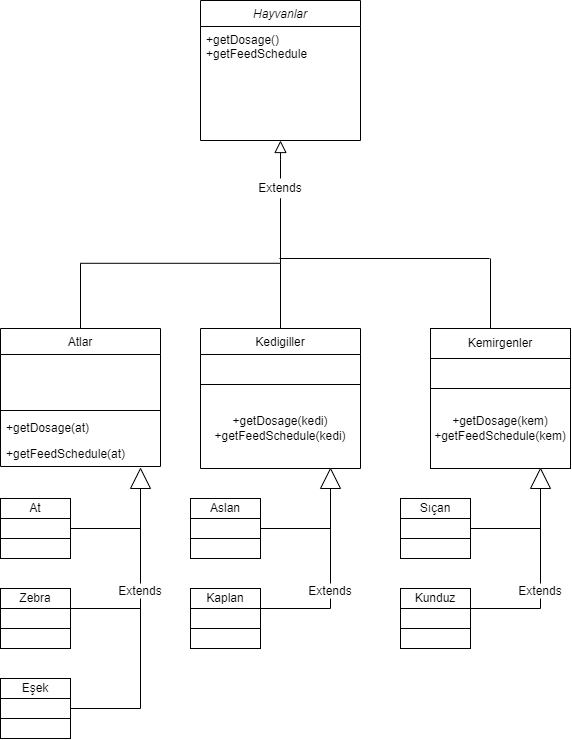

The diagram above was exported from draw.io. Its source (the exported page's mxGraphModel, read from the mxfile embedded in the PNG):
<mxGraphModel dx="716" dy="399" grid="1" gridSize="10" guides="1" tooltips="1" connect="1" arrows="1" fold="1" page="1" pageScale="1" pageWidth="827" pageHeight="1169" math="0" shadow="0">
  <root>
    <mxCell id="WIyWlLk6GJQsqaUBKTNV-0" />
    <mxCell id="WIyWlLk6GJQsqaUBKTNV-1" parent="WIyWlLk6GJQsqaUBKTNV-0" />
    <mxCell id="zkfFHV4jXpPFQw0GAbJ--0" value="Hayvanlar" style="swimlane;fontStyle=2;align=center;verticalAlign=top;childLayout=stackLayout;horizontal=1;startSize=26;horizontalStack=0;resizeParent=1;resizeLast=0;collapsible=1;marginBottom=0;rounded=0;shadow=0;strokeWidth=1;" parent="WIyWlLk6GJQsqaUBKTNV-1" vertex="1">
      <mxGeometry x="230" y="32" width="160" height="140" as="geometry">
        <mxRectangle x="230" y="140" width="160" height="26" as="alternateBounds" />
      </mxGeometry>
    </mxCell>
    <mxCell id="zkfFHV4jXpPFQw0GAbJ--5" value="+getDosage()&#10;+getFeedSchedule" style="text;align=left;verticalAlign=top;spacingLeft=4;spacingRight=4;overflow=hidden;rotatable=0;points=[[0,0.5],[1,0.5]];portConstraint=eastwest;" parent="zkfFHV4jXpPFQw0GAbJ--0" vertex="1">
      <mxGeometry y="26" width="160" height="114" as="geometry" />
    </mxCell>
    <mxCell id="zkfFHV4jXpPFQw0GAbJ--6" value="Atlar" style="swimlane;fontStyle=0;align=center;verticalAlign=top;childLayout=stackLayout;horizontal=1;startSize=26;horizontalStack=0;resizeParent=1;resizeLast=0;collapsible=1;marginBottom=0;rounded=0;shadow=0;strokeWidth=1;" parent="WIyWlLk6GJQsqaUBKTNV-1" vertex="1">
      <mxGeometry x="30" y="360" width="160" height="138" as="geometry">
        <mxRectangle x="130" y="380" width="160" height="26" as="alternateBounds" />
      </mxGeometry>
    </mxCell>
    <mxCell id="zkfFHV4jXpPFQw0GAbJ--7" value="   " style="text;align=left;verticalAlign=top;spacingLeft=4;spacingRight=4;overflow=hidden;rotatable=0;points=[[0,0.5],[1,0.5]];portConstraint=eastwest;" parent="zkfFHV4jXpPFQw0GAbJ--6" vertex="1">
      <mxGeometry y="26" width="160" height="26" as="geometry" />
    </mxCell>
    <mxCell id="zkfFHV4jXpPFQw0GAbJ--8" value=" " style="text;align=left;verticalAlign=top;spacingLeft=4;spacingRight=4;overflow=hidden;rotatable=0;points=[[0,0.5],[1,0.5]];portConstraint=eastwest;rounded=0;shadow=0;html=0;" parent="zkfFHV4jXpPFQw0GAbJ--6" vertex="1">
      <mxGeometry y="52" width="160" height="26" as="geometry" />
    </mxCell>
    <mxCell id="zkfFHV4jXpPFQw0GAbJ--9" value="" style="line;html=1;strokeWidth=1;align=left;verticalAlign=middle;spacingTop=-1;spacingLeft=3;spacingRight=3;rotatable=0;labelPosition=right;points=[];portConstraint=eastwest;" parent="zkfFHV4jXpPFQw0GAbJ--6" vertex="1">
      <mxGeometry y="78" width="160" height="8" as="geometry" />
    </mxCell>
    <mxCell id="zkfFHV4jXpPFQw0GAbJ--10" value="+getDosage(at)" style="text;align=left;verticalAlign=top;spacingLeft=4;spacingRight=4;overflow=hidden;rotatable=0;points=[[0,0.5],[1,0.5]];portConstraint=eastwest;fontStyle=0" parent="zkfFHV4jXpPFQw0GAbJ--6" vertex="1">
      <mxGeometry y="86" width="160" height="26" as="geometry" />
    </mxCell>
    <mxCell id="zkfFHV4jXpPFQw0GAbJ--11" value="+getFeedSchedule(at)" style="text;align=left;verticalAlign=top;spacingLeft=4;spacingRight=4;overflow=hidden;rotatable=0;points=[[0,0.5],[1,0.5]];portConstraint=eastwest;" parent="zkfFHV4jXpPFQw0GAbJ--6" vertex="1">
      <mxGeometry y="112" width="160" height="26" as="geometry" />
    </mxCell>
    <mxCell id="zkfFHV4jXpPFQw0GAbJ--13" value="Kedigiller" style="swimlane;fontStyle=0;align=center;verticalAlign=top;childLayout=stackLayout;horizontal=1;startSize=26;horizontalStack=0;resizeParent=1;resizeLast=0;collapsible=1;marginBottom=0;rounded=0;shadow=0;strokeWidth=1;" parent="WIyWlLk6GJQsqaUBKTNV-1" vertex="1">
      <mxGeometry x="230" y="360" width="160" height="140" as="geometry">
        <mxRectangle x="340" y="380" width="170" height="26" as="alternateBounds" />
      </mxGeometry>
    </mxCell>
    <mxCell id="zkfFHV4jXpPFQw0GAbJ--14" value=" " style="text;align=left;verticalAlign=top;spacingLeft=4;spacingRight=4;overflow=hidden;rotatable=0;points=[[0,0.5],[1,0.5]];portConstraint=eastwest;" parent="zkfFHV4jXpPFQw0GAbJ--13" vertex="1">
      <mxGeometry y="26" width="160" height="26" as="geometry" />
    </mxCell>
    <mxCell id="zkfFHV4jXpPFQw0GAbJ--15" value="" style="line;html=1;strokeWidth=1;align=left;verticalAlign=middle;spacingTop=-1;spacingLeft=3;spacingRight=3;rotatable=0;labelPosition=right;points=[];portConstraint=eastwest;" parent="zkfFHV4jXpPFQw0GAbJ--13" vertex="1">
      <mxGeometry y="52" width="160" height="8" as="geometry" />
    </mxCell>
    <mxCell id="x_7QOOStnTJIzcMEvk-k-0" value="+getDosage(kedi)&lt;br&gt;+getFeedSchedule(kedi)" style="text;html=1;strokeColor=none;fillColor=none;align=center;verticalAlign=middle;whiteSpace=wrap;rounded=0;" vertex="1" parent="zkfFHV4jXpPFQw0GAbJ--13">
      <mxGeometry y="60" width="160" height="80" as="geometry" />
    </mxCell>
    <mxCell id="zkfFHV4jXpPFQw0GAbJ--16" value="" style="endArrow=block;endSize=10;endFill=0;shadow=0;strokeWidth=1;rounded=0;edgeStyle=elbowEdgeStyle;elbow=vertical;startArrow=none;" parent="WIyWlLk6GJQsqaUBKTNV-1" source="x_7QOOStnTJIzcMEvk-k-7" target="zkfFHV4jXpPFQw0GAbJ--0" edge="1">
      <mxGeometry width="160" relative="1" as="geometry">
        <mxPoint x="210" y="373" as="sourcePoint" />
        <mxPoint x="310" y="271" as="targetPoint" />
      </mxGeometry>
    </mxCell>
    <mxCell id="x_7QOOStnTJIzcMEvk-k-1" value="" style="endArrow=none;html=1;rounded=0;" edge="1" parent="WIyWlLk6GJQsqaUBKTNV-1">
      <mxGeometry width="50" height="50" relative="1" as="geometry">
        <mxPoint x="309" y="290" as="sourcePoint" />
        <mxPoint x="519" y="290" as="targetPoint" />
      </mxGeometry>
    </mxCell>
    <mxCell id="x_7QOOStnTJIzcMEvk-k-2" value="" style="rounded=0;whiteSpace=wrap;html=1;" vertex="1" parent="WIyWlLk6GJQsqaUBKTNV-1">
      <mxGeometry x="460" y="360" width="140" height="140" as="geometry" />
    </mxCell>
    <mxCell id="x_7QOOStnTJIzcMEvk-k-3" value="" style="endArrow=none;html=1;rounded=0;" edge="1" parent="WIyWlLk6GJQsqaUBKTNV-1">
      <mxGeometry width="50" height="50" relative="1" as="geometry">
        <mxPoint x="520" y="360" as="sourcePoint" />
        <mxPoint x="520" y="290" as="targetPoint" />
      </mxGeometry>
    </mxCell>
    <mxCell id="x_7QOOStnTJIzcMEvk-k-4" value="Kemirgenler" style="rounded=0;whiteSpace=wrap;html=1;" vertex="1" parent="WIyWlLk6GJQsqaUBKTNV-1">
      <mxGeometry x="460" y="360" width="140" height="30" as="geometry" />
    </mxCell>
    <mxCell id="x_7QOOStnTJIzcMEvk-k-5" value="" style="rounded=0;whiteSpace=wrap;html=1;" vertex="1" parent="WIyWlLk6GJQsqaUBKTNV-1">
      <mxGeometry x="460" y="390" width="140" height="30" as="geometry" />
    </mxCell>
    <mxCell id="x_7QOOStnTJIzcMEvk-k-6" value="+getDosage(kem)&lt;br&gt;+getFeedSchedule(kem)" style="rounded=0;whiteSpace=wrap;html=1;" vertex="1" parent="WIyWlLk6GJQsqaUBKTNV-1">
      <mxGeometry x="460" y="420" width="140" height="80" as="geometry" />
    </mxCell>
    <mxCell id="x_7QOOStnTJIzcMEvk-k-8" value="" style="endArrow=none;endSize=10;endFill=0;shadow=0;strokeWidth=1;rounded=0;edgeStyle=elbowEdgeStyle;elbow=vertical;" edge="1" parent="WIyWlLk6GJQsqaUBKTNV-1" source="zkfFHV4jXpPFQw0GAbJ--13" target="x_7QOOStnTJIzcMEvk-k-7">
      <mxGeometry width="160" relative="1" as="geometry">
        <mxPoint x="310" y="360" as="sourcePoint" />
        <mxPoint x="310" y="172" as="targetPoint" />
      </mxGeometry>
    </mxCell>
    <mxCell id="x_7QOOStnTJIzcMEvk-k-7" value="Extends" style="text;html=1;strokeColor=none;fillColor=none;align=center;verticalAlign=middle;whiteSpace=wrap;rounded=0;" vertex="1" parent="WIyWlLk6GJQsqaUBKTNV-1">
      <mxGeometry x="280" y="210" width="60" height="20" as="geometry" />
    </mxCell>
    <mxCell id="x_7QOOStnTJIzcMEvk-k-9" value="" style="endArrow=none;endSize=10;endFill=0;shadow=0;strokeWidth=1;rounded=0;edgeStyle=elbowEdgeStyle;elbow=vertical;" edge="1" parent="WIyWlLk6GJQsqaUBKTNV-1" source="zkfFHV4jXpPFQw0GAbJ--6" target="x_7QOOStnTJIzcMEvk-k-7">
      <mxGeometry width="160" relative="1" as="geometry">
        <mxPoint x="120" y="360" as="sourcePoint" />
        <mxPoint x="310" y="172" as="targetPoint" />
        <Array as="points" />
      </mxGeometry>
    </mxCell>
    <mxCell id="x_7QOOStnTJIzcMEvk-k-11" value="" style="triangle;whiteSpace=wrap;html=1;rotation=-90;" vertex="1" parent="WIyWlLk6GJQsqaUBKTNV-1">
      <mxGeometry x="160" y="500" width="20" height="20" as="geometry" />
    </mxCell>
    <mxCell id="x_7QOOStnTJIzcMEvk-k-13" value="" style="rounded=0;whiteSpace=wrap;html=1;" vertex="1" parent="WIyWlLk6GJQsqaUBKTNV-1">
      <mxGeometry x="30" y="530" width="70" height="60" as="geometry" />
    </mxCell>
    <mxCell id="x_7QOOStnTJIzcMEvk-k-14" value="At" style="rounded=0;whiteSpace=wrap;html=1;" vertex="1" parent="WIyWlLk6GJQsqaUBKTNV-1">
      <mxGeometry x="30" y="530" width="70" height="20" as="geometry" />
    </mxCell>
    <mxCell id="x_7QOOStnTJIzcMEvk-k-15" value="" style="rounded=0;whiteSpace=wrap;html=1;" vertex="1" parent="WIyWlLk6GJQsqaUBKTNV-1">
      <mxGeometry x="30" y="550" width="70" height="20" as="geometry" />
    </mxCell>
    <mxCell id="x_7QOOStnTJIzcMEvk-k-16" value="" style="rounded=0;whiteSpace=wrap;html=1;" vertex="1" parent="WIyWlLk6GJQsqaUBKTNV-1">
      <mxGeometry x="30" y="570" width="70" height="20" as="geometry" />
    </mxCell>
    <mxCell id="x_7QOOStnTJIzcMEvk-k-17" value="" style="rounded=0;whiteSpace=wrap;html=1;" vertex="1" parent="WIyWlLk6GJQsqaUBKTNV-1">
      <mxGeometry x="30" y="620" width="70" height="60" as="geometry" />
    </mxCell>
    <mxCell id="x_7QOOStnTJIzcMEvk-k-18" value="Zebra" style="rounded=0;whiteSpace=wrap;html=1;" vertex="1" parent="WIyWlLk6GJQsqaUBKTNV-1">
      <mxGeometry x="30" y="620" width="70" height="20" as="geometry" />
    </mxCell>
    <mxCell id="x_7QOOStnTJIzcMEvk-k-19" value="" style="rounded=0;whiteSpace=wrap;html=1;" vertex="1" parent="WIyWlLk6GJQsqaUBKTNV-1">
      <mxGeometry x="30" y="640" width="70" height="20" as="geometry" />
    </mxCell>
    <mxCell id="x_7QOOStnTJIzcMEvk-k-20" value="" style="rounded=0;whiteSpace=wrap;html=1;" vertex="1" parent="WIyWlLk6GJQsqaUBKTNV-1">
      <mxGeometry x="30" y="660" width="70" height="20" as="geometry" />
    </mxCell>
    <mxCell id="x_7QOOStnTJIzcMEvk-k-21" value="" style="rounded=0;whiteSpace=wrap;html=1;" vertex="1" parent="WIyWlLk6GJQsqaUBKTNV-1">
      <mxGeometry x="30" y="710" width="70" height="60" as="geometry" />
    </mxCell>
    <mxCell id="x_7QOOStnTJIzcMEvk-k-22" value="Eşek" style="rounded=0;whiteSpace=wrap;html=1;" vertex="1" parent="WIyWlLk6GJQsqaUBKTNV-1">
      <mxGeometry x="30" y="710" width="70" height="20" as="geometry" />
    </mxCell>
    <mxCell id="x_7QOOStnTJIzcMEvk-k-23" value="" style="rounded=0;whiteSpace=wrap;html=1;" vertex="1" parent="WIyWlLk6GJQsqaUBKTNV-1">
      <mxGeometry x="30" y="730" width="70" height="20" as="geometry" />
    </mxCell>
    <mxCell id="x_7QOOStnTJIzcMEvk-k-24" value="" style="rounded=0;whiteSpace=wrap;html=1;" vertex="1" parent="WIyWlLk6GJQsqaUBKTNV-1">
      <mxGeometry x="30" y="750" width="70" height="20" as="geometry" />
    </mxCell>
    <mxCell id="x_7QOOStnTJIzcMEvk-k-25" value="" style="endArrow=none;html=1;rounded=0;entryX=0;entryY=0.5;entryDx=0;entryDy=0;startArrow=none;" edge="1" parent="WIyWlLk6GJQsqaUBKTNV-1" source="x_7QOOStnTJIzcMEvk-k-29" target="x_7QOOStnTJIzcMEvk-k-11">
      <mxGeometry width="50" height="50" relative="1" as="geometry">
        <mxPoint x="170" y="740" as="sourcePoint" />
        <mxPoint x="230" y="580" as="targetPoint" />
      </mxGeometry>
    </mxCell>
    <mxCell id="x_7QOOStnTJIzcMEvk-k-26" value="" style="endArrow=none;html=1;rounded=0;entryX=1;entryY=0.5;entryDx=0;entryDy=0;" edge="1" parent="WIyWlLk6GJQsqaUBKTNV-1" target="x_7QOOStnTJIzcMEvk-k-23">
      <mxGeometry width="50" height="50" relative="1" as="geometry">
        <mxPoint x="170" y="740" as="sourcePoint" />
        <mxPoint x="230" y="580" as="targetPoint" />
      </mxGeometry>
    </mxCell>
    <mxCell id="x_7QOOStnTJIzcMEvk-k-27" value="" style="endArrow=none;html=1;rounded=0;exitX=1;exitY=0;exitDx=0;exitDy=0;" edge="1" parent="WIyWlLk6GJQsqaUBKTNV-1" source="x_7QOOStnTJIzcMEvk-k-19">
      <mxGeometry width="50" height="50" relative="1" as="geometry">
        <mxPoint x="180" y="630" as="sourcePoint" />
        <mxPoint x="170" y="640" as="targetPoint" />
      </mxGeometry>
    </mxCell>
    <mxCell id="x_7QOOStnTJIzcMEvk-k-28" value="" style="endArrow=none;html=1;rounded=0;entryX=1;entryY=0.5;entryDx=0;entryDy=0;" edge="1" parent="WIyWlLk6GJQsqaUBKTNV-1" target="x_7QOOStnTJIzcMEvk-k-15">
      <mxGeometry width="50" height="50" relative="1" as="geometry">
        <mxPoint x="170" y="560" as="sourcePoint" />
        <mxPoint x="230" y="580" as="targetPoint" />
      </mxGeometry>
    </mxCell>
    <mxCell id="x_7QOOStnTJIzcMEvk-k-29" value="Extends" style="text;html=1;strokeColor=none;fillColor=none;align=center;verticalAlign=middle;whiteSpace=wrap;rounded=0;" vertex="1" parent="WIyWlLk6GJQsqaUBKTNV-1">
      <mxGeometry x="155" y="615" width="30" height="15" as="geometry" />
    </mxCell>
    <mxCell id="x_7QOOStnTJIzcMEvk-k-31" value="" style="endArrow=none;html=1;rounded=0;entryX=0.5;entryY=1;entryDx=0;entryDy=0;" edge="1" parent="WIyWlLk6GJQsqaUBKTNV-1" target="x_7QOOStnTJIzcMEvk-k-29">
      <mxGeometry width="50" height="50" relative="1" as="geometry">
        <mxPoint x="170" y="740" as="sourcePoint" />
        <mxPoint x="170" y="520" as="targetPoint" />
      </mxGeometry>
    </mxCell>
    <mxCell id="x_7QOOStnTJIzcMEvk-k-32" value="" style="triangle;whiteSpace=wrap;html=1;rotation=-90;" vertex="1" parent="WIyWlLk6GJQsqaUBKTNV-1">
      <mxGeometry x="350" y="500" width="20" height="20" as="geometry" />
    </mxCell>
    <mxCell id="x_7QOOStnTJIzcMEvk-k-33" value="" style="rounded=0;whiteSpace=wrap;html=1;" vertex="1" parent="WIyWlLk6GJQsqaUBKTNV-1">
      <mxGeometry x="220" y="530" width="70" height="60" as="geometry" />
    </mxCell>
    <mxCell id="x_7QOOStnTJIzcMEvk-k-34" value="Aslan" style="rounded=0;whiteSpace=wrap;html=1;" vertex="1" parent="WIyWlLk6GJQsqaUBKTNV-1">
      <mxGeometry x="220" y="530" width="70" height="20" as="geometry" />
    </mxCell>
    <mxCell id="x_7QOOStnTJIzcMEvk-k-35" value="" style="rounded=0;whiteSpace=wrap;html=1;" vertex="1" parent="WIyWlLk6GJQsqaUBKTNV-1">
      <mxGeometry x="220" y="550" width="70" height="20" as="geometry" />
    </mxCell>
    <mxCell id="x_7QOOStnTJIzcMEvk-k-36" value="" style="rounded=0;whiteSpace=wrap;html=1;" vertex="1" parent="WIyWlLk6GJQsqaUBKTNV-1">
      <mxGeometry x="220" y="570" width="70" height="20" as="geometry" />
    </mxCell>
    <mxCell id="x_7QOOStnTJIzcMEvk-k-37" value="" style="rounded=0;whiteSpace=wrap;html=1;" vertex="1" parent="WIyWlLk6GJQsqaUBKTNV-1">
      <mxGeometry x="220" y="620" width="70" height="60" as="geometry" />
    </mxCell>
    <mxCell id="x_7QOOStnTJIzcMEvk-k-38" value="Kaplan" style="rounded=0;whiteSpace=wrap;html=1;" vertex="1" parent="WIyWlLk6GJQsqaUBKTNV-1">
      <mxGeometry x="220" y="620" width="70" height="20" as="geometry" />
    </mxCell>
    <mxCell id="x_7QOOStnTJIzcMEvk-k-39" value="" style="rounded=0;whiteSpace=wrap;html=1;" vertex="1" parent="WIyWlLk6GJQsqaUBKTNV-1">
      <mxGeometry x="220" y="640" width="70" height="20" as="geometry" />
    </mxCell>
    <mxCell id="x_7QOOStnTJIzcMEvk-k-40" value="" style="rounded=0;whiteSpace=wrap;html=1;" vertex="1" parent="WIyWlLk6GJQsqaUBKTNV-1">
      <mxGeometry x="220" y="660" width="70" height="20" as="geometry" />
    </mxCell>
    <mxCell id="x_7QOOStnTJIzcMEvk-k-45" value="" style="endArrow=none;html=1;rounded=0;entryX=0;entryY=0.5;entryDx=0;entryDy=0;startArrow=none;" edge="1" parent="WIyWlLk6GJQsqaUBKTNV-1" source="x_7QOOStnTJIzcMEvk-k-49" target="x_7QOOStnTJIzcMEvk-k-32">
      <mxGeometry width="50" height="50" relative="1" as="geometry">
        <mxPoint x="360" y="740" as="sourcePoint" />
        <mxPoint x="420" y="580" as="targetPoint" />
      </mxGeometry>
    </mxCell>
    <mxCell id="x_7QOOStnTJIzcMEvk-k-47" value="" style="endArrow=none;html=1;rounded=0;exitX=1;exitY=0;exitDx=0;exitDy=0;" edge="1" parent="WIyWlLk6GJQsqaUBKTNV-1" source="x_7QOOStnTJIzcMEvk-k-39">
      <mxGeometry width="50" height="50" relative="1" as="geometry">
        <mxPoint x="370" y="630" as="sourcePoint" />
        <mxPoint x="360" y="640" as="targetPoint" />
      </mxGeometry>
    </mxCell>
    <mxCell id="x_7QOOStnTJIzcMEvk-k-48" value="" style="endArrow=none;html=1;rounded=0;entryX=1;entryY=0.5;entryDx=0;entryDy=0;" edge="1" parent="WIyWlLk6GJQsqaUBKTNV-1" target="x_7QOOStnTJIzcMEvk-k-35">
      <mxGeometry width="50" height="50" relative="1" as="geometry">
        <mxPoint x="360" y="560" as="sourcePoint" />
        <mxPoint x="420" y="580" as="targetPoint" />
      </mxGeometry>
    </mxCell>
    <mxCell id="x_7QOOStnTJIzcMEvk-k-49" value="Extends" style="text;html=1;strokeColor=none;fillColor=none;align=center;verticalAlign=middle;whiteSpace=wrap;rounded=0;" vertex="1" parent="WIyWlLk6GJQsqaUBKTNV-1">
      <mxGeometry x="345" y="615" width="30" height="15" as="geometry" />
    </mxCell>
    <mxCell id="x_7QOOStnTJIzcMEvk-k-51" value="" style="endArrow=none;html=1;rounded=0;exitX=0.5;exitY=1;exitDx=0;exitDy=0;" edge="1" parent="WIyWlLk6GJQsqaUBKTNV-1" source="x_7QOOStnTJIzcMEvk-k-49">
      <mxGeometry width="50" height="50" relative="1" as="geometry">
        <mxPoint x="180" y="630" as="sourcePoint" />
        <mxPoint x="360" y="640" as="targetPoint" />
      </mxGeometry>
    </mxCell>
    <mxCell id="x_7QOOStnTJIzcMEvk-k-52" value="" style="triangle;whiteSpace=wrap;html=1;rotation=-90;" vertex="1" parent="WIyWlLk6GJQsqaUBKTNV-1">
      <mxGeometry x="560" y="500" width="20" height="20" as="geometry" />
    </mxCell>
    <mxCell id="x_7QOOStnTJIzcMEvk-k-53" value="" style="rounded=0;whiteSpace=wrap;html=1;" vertex="1" parent="WIyWlLk6GJQsqaUBKTNV-1">
      <mxGeometry x="430" y="530" width="70" height="60" as="geometry" />
    </mxCell>
    <mxCell id="x_7QOOStnTJIzcMEvk-k-54" value="Sıçan" style="rounded=0;whiteSpace=wrap;html=1;" vertex="1" parent="WIyWlLk6GJQsqaUBKTNV-1">
      <mxGeometry x="430" y="530" width="70" height="20" as="geometry" />
    </mxCell>
    <mxCell id="x_7QOOStnTJIzcMEvk-k-55" value="" style="rounded=0;whiteSpace=wrap;html=1;" vertex="1" parent="WIyWlLk6GJQsqaUBKTNV-1">
      <mxGeometry x="430" y="550" width="70" height="20" as="geometry" />
    </mxCell>
    <mxCell id="x_7QOOStnTJIzcMEvk-k-56" value="" style="rounded=0;whiteSpace=wrap;html=1;" vertex="1" parent="WIyWlLk6GJQsqaUBKTNV-1">
      <mxGeometry x="430" y="570" width="70" height="20" as="geometry" />
    </mxCell>
    <mxCell id="x_7QOOStnTJIzcMEvk-k-57" value="" style="rounded=0;whiteSpace=wrap;html=1;" vertex="1" parent="WIyWlLk6GJQsqaUBKTNV-1">
      <mxGeometry x="430" y="620" width="70" height="60" as="geometry" />
    </mxCell>
    <mxCell id="x_7QOOStnTJIzcMEvk-k-58" value="Kunduz" style="rounded=0;whiteSpace=wrap;html=1;" vertex="1" parent="WIyWlLk6GJQsqaUBKTNV-1">
      <mxGeometry x="430" y="620" width="70" height="20" as="geometry" />
    </mxCell>
    <mxCell id="x_7QOOStnTJIzcMEvk-k-59" value="" style="rounded=0;whiteSpace=wrap;html=1;" vertex="1" parent="WIyWlLk6GJQsqaUBKTNV-1">
      <mxGeometry x="430" y="640" width="70" height="20" as="geometry" />
    </mxCell>
    <mxCell id="x_7QOOStnTJIzcMEvk-k-60" value="" style="rounded=0;whiteSpace=wrap;html=1;" vertex="1" parent="WIyWlLk6GJQsqaUBKTNV-1">
      <mxGeometry x="430" y="660" width="70" height="20" as="geometry" />
    </mxCell>
    <mxCell id="x_7QOOStnTJIzcMEvk-k-61" value="" style="endArrow=none;html=1;rounded=0;entryX=0;entryY=0.5;entryDx=0;entryDy=0;startArrow=none;" edge="1" parent="WIyWlLk6GJQsqaUBKTNV-1" source="x_7QOOStnTJIzcMEvk-k-64" target="x_7QOOStnTJIzcMEvk-k-52">
      <mxGeometry width="50" height="50" relative="1" as="geometry">
        <mxPoint x="570" y="740" as="sourcePoint" />
        <mxPoint x="630" y="580" as="targetPoint" />
      </mxGeometry>
    </mxCell>
    <mxCell id="x_7QOOStnTJIzcMEvk-k-62" value="" style="endArrow=none;html=1;rounded=0;exitX=1;exitY=0;exitDx=0;exitDy=0;" edge="1" parent="WIyWlLk6GJQsqaUBKTNV-1" source="x_7QOOStnTJIzcMEvk-k-59">
      <mxGeometry width="50" height="50" relative="1" as="geometry">
        <mxPoint x="580" y="630" as="sourcePoint" />
        <mxPoint x="570" y="640" as="targetPoint" />
      </mxGeometry>
    </mxCell>
    <mxCell id="x_7QOOStnTJIzcMEvk-k-63" value="" style="endArrow=none;html=1;rounded=0;entryX=1;entryY=0.5;entryDx=0;entryDy=0;" edge="1" parent="WIyWlLk6GJQsqaUBKTNV-1" target="x_7QOOStnTJIzcMEvk-k-55">
      <mxGeometry width="50" height="50" relative="1" as="geometry">
        <mxPoint x="570" y="560" as="sourcePoint" />
        <mxPoint x="630" y="580" as="targetPoint" />
      </mxGeometry>
    </mxCell>
    <mxCell id="x_7QOOStnTJIzcMEvk-k-64" value="Extends" style="text;html=1;strokeColor=none;fillColor=none;align=center;verticalAlign=middle;whiteSpace=wrap;rounded=0;" vertex="1" parent="WIyWlLk6GJQsqaUBKTNV-1">
      <mxGeometry x="555" y="615" width="30" height="15" as="geometry" />
    </mxCell>
    <mxCell id="x_7QOOStnTJIzcMEvk-k-65" value="" style="endArrow=none;html=1;rounded=0;exitX=0.5;exitY=1;exitDx=0;exitDy=0;" edge="1" parent="WIyWlLk6GJQsqaUBKTNV-1" source="x_7QOOStnTJIzcMEvk-k-64">
      <mxGeometry width="50" height="50" relative="1" as="geometry">
        <mxPoint x="390" y="630" as="sourcePoint" />
        <mxPoint x="570" y="640" as="targetPoint" />
      </mxGeometry>
    </mxCell>
  </root>
</mxGraphModel>